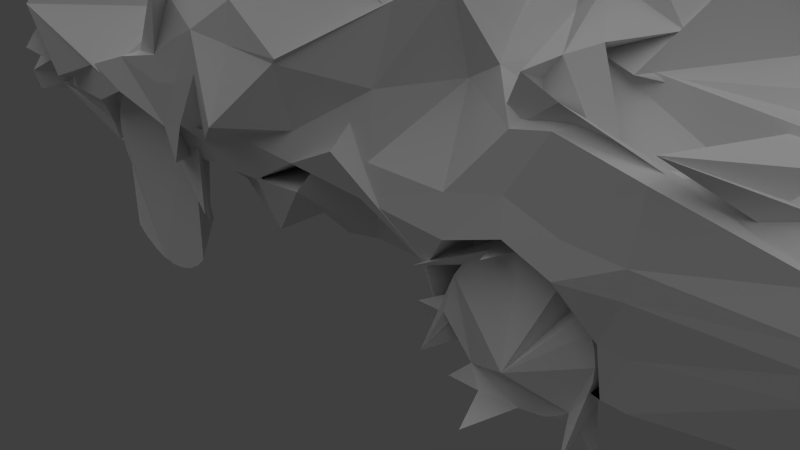 # Source: compactcarafterstare.blend  (saved by Blender 2.69.0; exported with 4.5.12 LTS)
import bpy
from mathutils import Matrix  # noqa: F401  (used for matrix-valued properties, if any)

bpy.ops.wm.read_factory_settings(use_empty=True)
scene = bpy.context.scene
scene.name = 'Scene'

# ---- collections
col_collection_1 = bpy.data.collections.new('Collection 1'); scene.collection.children.link(col_collection_1)

# ---- materials (node trees are filled in below, after node groups)
mat_material = bpy.data.materials.new('Material')
mat_material.alpha_threshold = 0.0
mat_material.roughness = 0.5
mat_material.line_color = (0.0, 0.0, 0.0, 1.0)

# ---- material node trees

# ---- world
world_world = bpy.data.worlds.new('World'); scene.world = world_world
world_world.color = (0.05088, 0.05088, 0.05088)
world_world.use_sun_shadow = False
world_world.sun_shadow_jitter_overblur = 0.0
world_world.cycles.sampling_method = 'MANUAL'
world_world.cycles.sample_map_resolution = 256

# ---- cameras
cam_camera = bpy.data.cameras.new('Camera')
cam_camera.clip_end = 100.0
cam_camera.lens = 35.0
cam_camera.sensor_width = 32.0
cam_camera.sensor_height = 18.0
cam_camera.ortho_scale = 7.314
cam_camera.dof.focus_distance = 0.0

# ---- lights
light_sun = bpy.data.lights.new('Sun', 'SUN')
light_sun.color = (0.8, 0.8, 0.8)
light_sun.transmission_factor = 0.0
light_sun.angle = 1.809
light_sun.energy = 1.0
light_sun.shadow_buffer_clip_start = 0.5
light_sun.shadow_soft_size = 1.272
light_sun.shadow_cascade_max_distance = 1000.0
light_sun.cycles.use_multiple_importance_sampling = False

# ---- meshes
me_cube = bpy.data.meshes.new('Cube')
me_cube.from_pydata([(2.008, 0.7365, -2.684), (-8.473, 2.111, -2.49), (1.35, 1.973, -0.1994), (-8.883, 0.974, -1.375), (1.829, 2.208, -2.691), (1.557, 2.208, -2.691), (-0.4026, 2.208, -2.691), (-3.083, 2.208, -2.691), (-4.602, 2.297, -2.731), (-6.149, 2.007, -2.691), (0.9684, 1.901, 0.4353), (0.4507, 1.808, 0.6875), (-0.2828, 0.6991, 1.035), (-3.546, 1.898, 0.7324), (-4.902, 2.881, 0.3104), (-6.149, 2.179, -0.4578), (2.18, 1.177, -1.774), (2.063, 1.798, -0.5173), (2.619, 2.885, -0.3351), (-8.669, 2.235, -2.031), (-8.568, 2.225, -1.522), (-9.255, 2.184, -1.014), (1.829, 1.675, -1.481), (1.895, 2.45, -0.475), (1.22, 2.225, -0.2146), (1.187, 2.542, -1.528), (1.024, 2.45, -0.2886), (0.642, 2.034, 0.4093), (-0.04411, 2.542, -1.597), (-0.3317, 1.917, -0.2669), (-0.4124, 2.074, 0.5953), (-3.426, 2.532, -1.47), (-3.454, 2.478, -0.4388), (-3.909, 2.704, 0.3507), (-4.767, 2.532, -1.702), (-4.919, 2.45, -0.7249), (-4.919, 2.15, 0.2049), (-6.149, 2.435, -1.168), (-6.177, 2.239, -0.5639), (2.828, 0.5595, -2.281), (2.62, 0.4971, -2.624), (-8.909, 0.8489, -2.49), (-8.79, 1.524, -2.49), (1.521, 1.743, -0.1823), (1.818, 0.913, -0.1536), (-8.909, 0.8099, -0.5588), (-8.79, 1.591, -0.4979), (1.829, 0.8489, -2.691), (1.829, 1.524, -2.691), (0.7206, 0.8489, -2.691), (1.108, 1.524, -2.691), (-0.3877, 0.8489, -2.691), (-0.0003871, 1.524, -2.691), (-2.271, 0.1595, -3.371), (-3.083, 1.524, -2.691), (-4.623, 0.7986, -3.018), (-4.919, 1.524, -2.677), (-6.256, 0.8489, -2.691), (-6.256, 1.524, -2.691), (1.061, 1.568, 0.5004), (1.05, 0.6742, 0.1808), (0.4413, 1.438, 1.011), (0.4413, 0.6766, 0.4252), (-0.454, 1.176, 1.178), (-0.2267, 0.1117, 1.211), (-3.427, 1.314, 1.151), (-3.539, 0.2828, 1.182), (-4.988, 1.858, -0.07267), (-4.779, 0.8556, 0.8822), (-6.313, 2.448, -0.1111), (-6.349, 0.9146, -0.09112), (3.38, 1.814, -1.546), (2.706, -0.3731, -1.642), (2.569, 0.6601, -0.5173), (2.765, 0.2094, -0.1501), (1.937, 0.6367, -0.3351), (2.156, 0.237, -0.3351), (-9.106, 0.8895, -2.031), (-8.986, 1.779, -2.011), (-9.18, 0.9209, -1.578), (-8.822, 2.634, -1.452), (-9.11, 1.2, -0.958), (-8.697, 1.416, -1.037), (2.202, 1.095, -2.328), (-8.775, 2.173, -2.108), (1.829, 1.54, -2.086), (1.553, 1.564, -2.055), (-0.3995, 1.614, -2.055), (-3.356, 2.317, -2.08), (-4.824, 2.317, -2.189), (3.174, 0.6533, -2.039), (3.906, 0.6919, -1.967), (-9.212, 0.8692, -2.108), (-9.092, 1.683, -2.108), (2.508, 1.106, -2.624), (-8.849, 1.186, -2.49), (1.876, 2.298, -1.272), (-8.849, 1.326, -0.4835), (1.829, 1.186, -2.691), (0.7206, 1.186, -2.691), (-0.3877, 1.186, -2.691), (-2.891, 0.5492, -2.322), (-4.919, 1.186, -2.677), (-6.256, 1.186, -2.691), (1.104, 1.14, 0.5148), (0.4413, 1.015, 1.025), (-0.2407, 0.2828, 1.205), (-3.932, 0.7067, 1.089), (-4.457, 0.9907, 1.214), (-6.241, 1.436, -0.1205), (2.792, -0.06753, -0.5173), (3.278, 1.187, -1.432), (-9.046, 1.247, -2.031), (-9.037, 1.459, -1.482), (-8.939, 1.475, -0.8476), (2.707, 1.013, -2.227), (-8.504, 3.157, -2.389), (-8.751, 1.943, -1.483), (-8.681, 1.879, -0.9906), (-8.834, 1.438, -1.513), (-8.736, 1.454, -0.8779), (-9.108, 0.9136, -1.589), (-9.038, 0.9212, -1.136), (2.815, 0.06097, -0.9028), (2.655, -0.02513, -1.642), (0.5538, 2.023, -2.691), (3.498, 1.226, -1.169), (0.06064, 1.834, 0.7928), (0.1418, 2.052, 0.5953), (0.5732, 2.42, -0.3929), (0.6434, 2.542, -1.336), (0.5538, 1.524, -2.691), (0.1665, 0.8489, -2.691), (-0.03481, 1.303, 1.178), (-0.07882, 0.154, 1.187), (0.1665, 1.186, -2.691), (-0.07882, 0.3012, 1.181), (2.162, 1.189, -1.3), (-8.605, 2.219, -1.877), (1.829, 2.477, -1.173), (1.205, 2.477, -1.158), (-0.107, 2.477, -1.158), (-3.292, 2.922, -1.256), (-4.877, 2.477, -1.439), (-6.149, 2.5, -1.462), (2.953, 0.3754, -1.464), (-9.125, 0.8976, -1.915), (-9.025, 1.803, -1.8), (-9.084, 1.283, -1.881), (0.5923, 2.477, -0.9649), (-5.21, 2.208, -2.677), (-5.534, 2.052, -0.006736), (-5.562, 2.42, -0.1441), (-5.534, 2.447, -1.035), (-5.341, 2.485, -1.894), (-5.432, 1.235, -2.882), (-5.592, 0.9425, -2.672), (-5.526, 1.611, 0.309), (-5.586, 0.7612, 0.3313), (-5.202, 2.293, -2.269), (-5.588, 1.186, -2.684), (-5.58, 1.169, 0.3053), (-5.481, 2.467, -1.619), (-7.196, 2.185, -2.643), (-6.384, 2.623, -0.3437), (-6.178, 2.543, -0.643), (-6.457, 2.506, -1.487), (-7.309, 2.676, -2.187), (-6.73, 1.524, -2.643), (-6.361, 1.012, -3.086), (-6.591, 1.065, -0.2417), (-6.829, 0.8693, -0.1199), (-7.196, 2.247, -2.34), (-6.677, 1.197, -3.426), (-6.808, 1.411, -0.1844), (-6.518, 2.464, -2.048), (-7.017, 2.236, -2.455), (-7.019, 1.786, -2.454), (-7.008, 2.236, -2.29), (-7.011, 1.786, -2.289), (-6.968, 2.236, -2.129), (-6.97, 1.786, -2.129), (-6.897, 2.236, -1.98), (-6.899, 1.786, -1.98), (-6.798, 2.236, -1.848), (-6.8, 1.785, -1.847), (-6.675, 2.235, -1.737), (-6.677, 1.785, -1.736), (-6.533, 2.235, -1.652), (-6.535, 1.785, -1.652), (-6.377, 2.235, -1.597), (-6.38, 1.784, -1.597), (-6.214, 2.234, -1.573), (-6.216, 1.784, -1.573), (-6.049, 2.233, -1.582), (-6.051, 1.783, -1.581), (-5.888, 2.233, -1.623), (-5.891, 1.782, -1.622), (-5.739, 2.232, -1.694), (-5.741, 1.782, -1.693), (-5.651, 2.068, -1.692), (-5.609, 1.781, -1.792), (-5.496, 2.231, -1.915), (-5.498, 1.781, -1.915), (-5.269, 2.765, -2.399), (-5.414, 1.781, -2.057), (-5.356, 2.231, -2.213), (-5.358, 1.78, -2.213), (-5.299, 2.311, -2.342), (-5.335, 1.78, -2.376), (-5.341, 2.23, -2.542), (-5.343, 1.78, -2.541), (-5.381, 2.23, -2.702), (-5.384, 1.78, -2.702), (-4.806, 2.238, -2.731), (-5.455, 1.78, -2.851), (-4.977, 2.239, -2.961), (-5.554, 1.78, -2.983), (-5.19, 2.239, -3.153), (-5.464, 1.751, -3.523), (-5.436, 2.24, -3.3), (-5.521, 1.393, -3.545), (-5.706, 2.241, -3.396), (-5.974, 1.782, -3.234), (-5.99, 2.242, -3.437), (-6.138, 1.782, -3.258), (-6.276, 2.243, -3.422), (-6.303, 1.783, -3.249), (-6.554, 2.244, -3.351), (-6.463, 1.783, -3.208), (-6.813, 2.245, -3.228), (-6.817, 1.464, -3.227), (-7.043, 2.246, -3.057), (-6.745, 1.784, -3.038), (-7.235, 2.247, -2.844), (-6.856, 1.785, -2.916), (-7.381, 2.247, -2.598), (-6.871, 1.711, -2.858), (-7.477, 2.248, -2.327), (-6.996, 1.785, -2.618), (-6.142, 1.827, -2.599), (-6.142, 1.819, -1.635), (-6.142, 1.799, -2.272), (-6.142, 2.22, -1.37), (-5.203, 2.028, -2.585), (-5.334, 2.305, -1.802), (-5.195, 2.113, -2.177), (-5.474, 2.259, -1.527), (-7.189, 2.005, -2.551), (-7.058, 2.209, -1.943), (-7.189, 2.067, -2.248), (-6.818, 2.187, -1.632), (-0.3694, 1.749, -2.384), (-0.1965, 1.786, -2.454), (-0.4333, 2.211, -2.892), (-0.188, 1.786, -2.289), (-0.1708, 2.242, -2.129), (-0.1473, 1.786, -2.129), (-0.07383, 2.236, -1.98), (-0.07623, 1.786, -1.98), (-0.4407, 2.53, -2.019), (0.02261, 1.785, -1.847), (0.3175, 2.209, -1.671), (0.1454, 1.785, -1.736), (0.2898, 2.235, -1.652), (0.2874, 1.785, -1.652), (0.4456, 2.58, -1.597), (0.4432, 1.26, -1.597), (0.6092, 2.234, -1.573), (0.6068, 1.784, -1.573), (0.7743, 2.233, -1.582), (0.7719, 1.783, -1.581), (0.9346, 2.233, -1.623), (0.9322, 1.782, -1.622), (1.084, 2.232, -1.694), (1.081, 1.782, -1.693), (0.8084, 1.646, -3.317), (1.214, 1.781, -1.792), (1.327, 2.231, -1.915), (1.325, 1.781, -1.915), (1.412, 2.231, -2.057), (1.409, 1.781, -2.057), (1.467, 2.231, -2.213), (1.464, 1.78, -2.213), (1.491, 2.23, -2.377), (1.488, 1.78, -2.376), (1.482, 2.23, -2.542), (1.48, 1.78, -2.541), (1.441, 2.23, -2.702), (1.439, 1.78, -2.702), (1.422, 1.781, -3.33), (1.368, 1.78, -2.851), (1.271, 2.231, -2.984), (1.269, 1.78, -2.983), (1.136, 2.229, -3.11), (1.146, 1.781, -3.094), (1.007, 2.231, -3.554), (1.004, 1.781, -3.179), (0.8508, 1.052, -3.234), (0.8484, 0.03407, -3.234), (0.7025, 1.77, -3.258), (0.6848, 1.782, -3.258), (0.445, 1.875, -3.837), (0.5197, 1.783, -3.249), (0.2834, 1.57, -3.209), (0.3595, 1.783, -3.208), (-0.1715, 1.517, -3.292), (0.2103, 1.784, -3.137), (0.08015, 2.235, -3.039), (0.07775, 1.784, -3.038), (-0.2255, 1.546, -2.541), (-0.03291, 1.785, -2.916), (-0.3714, 1.722, -2.983), (-0.1175, 1.785, -2.774), (-0.1703, 2.236, -2.618), (-0.1727, 1.785, -2.618), (1.557, 1.672, -2.691), (-0.4026, 1.672, -2.691), (1.187, 1.997, -1.528), (-0.04411, 1.997, -1.597), (1.553, 1.805, -2.055), (-0.3484, 1.782, -2.055), (0.7141, 1.488, -2.691), (0.6434, 1.997, -1.336), (0.7141, 1.59, -1.423), (-8.273, 2.131, -2.531), (-8.254, 2.103, -0.3513), (-8.727, 2.458, -0.9787), (-8.283, 2.35, -1.539), (-8.381, 2.276, -2.032), (-8.378, 1.524, -2.531), (-8.473, 0.8489, -2.531), (-8.494, 2.193, -2.171), (-8.426, 1.186, -2.531), (-8.321, 2.288, -1.863), (-8.353, 1.725, -0.4247), (-6.761, 0.7837, -0.3412), (-8.423, 1.738, -0.02721), (-4.957, 2.049, -1.431), (-5.227, 2.444, -0.8585), (-5.2, 2.478, -1.529), (-5.508, 2.467, -1.26), (-5.213, 2.471, -1.194), (-2.224, 1.781, -1.811), (-1.424, 2.208, -2.691), (-2.661, 1.784, 0.8074), (-1.596, 2.012, 0.4823), (-1.327, 2.166, 0.5754), (-2.185, 2.415, 0.1136), (-1.134, 2.385, -0.4501), (-2.328, 2.45, -0.3842), (-1.186, 2.539, -1.554), (-2.328, 2.536, -1.512), (-1.028, 1.524, -2.691), (-2.056, 1.524, -2.691), (-1.415, 0.8489, -2.691), (-2.443, 0.8489, -2.691), (-2.672, 1.802, 1.41), (-1.369, 1.313, 1.352), (-2.687, 0.2919, 1.338), (-1.262, 0.2762, 1.34), (-1.421, 1.926, -3.134), (-2.763, -0.1593, -2.314), (-1.415, 1.186, -2.691), (-2.443, 1.186, -2.691), (-2.841, 0.4494, 1.165), (-1.341, 0.6426, 1.331), (-1.114, 2.494, -1.159), (-2.334, 2.477, -1.159), (1.889, 2.206, -0.4603), (3.175, -1.998, -2.548), (3.885, 0.0, -2.644), (-8.784, 0.0, -2.328), (-8.473, -2.111, -1.557), (1.06, -2.44, -0.04981), (0.9767, -1.294, -0.09918), (-8.605, 1.075, -1.175), (-8.883, -0.974, -1.375), (1.829, -2.208, -2.691), (1.557, -2.208, -2.691), (-0.4026, -2.208, -2.691), (-3.083, -2.208, -2.691), (-3.404, -2.438, -1.312), (-6.149, -2.007, -2.691), (1.829, 0.0, -2.691), (0.7206, 0.0, -2.691), (-0.3877, 0.0, -2.691), (-3.471, 0.0, -2.691), (-4.919, 0.0, -2.677), (-6.256, 0.0, -2.691), (0.6109, -2.356, 0.08148), (0.4507, -1.808, 0.073), (-0.5066, -1.8, 0.855), (-3.546, -1.898, 0.7324), (-4.633, -2.622, -0.7989), (-5.77, -2.258, -0.809), (1.155, 0.0, 0.6141), (0.1271, -0.07915, 1.113), (-0.2311, -0.07915, 1.209), (-3.849, 0.0, 1.31), (-4.569, 0.0, 0.8838), (-6.132, 0.0, 0.2887), (3.261, -2.217, -1.549), (3.203, -2.14, -0.9235), (1.932, -2.037, -0.5273), (4.037, -1.21, -1.962), (2.154, -1.21, -0.5173), (2.312, 0.0, -0.5273), (-9.223, 0.0, -2.031), (-9.298, 0.0, -1.542), (-9.227, 0.0, -1.635), (-8.866, -1.631, -2.303), (-8.568, -2.225, -1.522), (-9.461, -2.289, -0.8306), (1.829, 0.0, -0.475), (1.829, 0.0, -1.481), (0.7206, 0.0, 0.4172), (0.7206, 0.0, -0.3762), (0.7206, 0.0, -1.419), (-0.3877, 0.0, 0.4172), (-0.3877, 0.0, -0.3762), (-0.3877, 0.0, -1.419), (-3.471, 0.0, 0.3575), (-3.471, 0.0, -0.3882), (-3.471, 0.0, -1.47), (-4.919, 0.0, -1.702), (-6.256, 0.0, -2.036), (1.829, -2.453, -1.481), (1.895, -2.45, -0.475), (1.22, -2.225, -0.2146), (1.187, -2.542, -1.528), (1.024, -2.45, -0.2886), (0.642, -2.034, -0.2052), (-0.04411, -2.542, -1.597), (-0.3317, -1.917, -0.2669), (-0.4124, -2.074, 0.5953), (-3.426, -2.532, -1.47), (-3.454, -2.478, -0.4388), (-3.481, -2.386, 0.04793), (-4.767, -2.532, -1.702), (-3.889, -2.672, -0.3049), (-4.54, -2.537, -0.02792), (-5.77, -2.65, -0.9835), (-5.813, -2.35, -0.9713), (3.583, -1.524, -2.347), (2.261, -0.8489, -2.518), (-8.909, -0.8489, -2.49), (-8.79, -1.524, -1.557), (0.1827, -2.169, -0.6443), (0.532, -1.194, 0.004009), (-8.909, -0.8099, -0.5588), (-8.826, -1.359, 0.04228), (1.829, -0.8489, -2.691), (1.829, -1.524, -2.691), (0.7206, -0.8489, -2.691), (1.108, -1.524, -2.691), (-0.3877, -0.8489, -2.691), (-0.0003871, -1.524, -2.691), (-3.634, -0.4724, -2.49), (-3.083, -1.524, -2.691), (-4.919, -0.8489, -2.677), (-4.919, -1.524, -2.677), (-5.983, -0.8514, -2.81), (-6.256, -1.524, -2.691), (0.7198, -1.963, 0.1579), (1.05, -0.6742, 0.1808), (0.4413, -1.438, 0.3964), (0.1271, -0.3717, 1.115), (-0.2601, -0.5878, 1.175), (-0.2267, -0.27, 1.211), (-2.899, -2.067, 1.554), (-3.916, -0.4288, 1.2), (-4.773, -1.461, 0.4745), (-4.659, -0.679, 0.6451), (-5.744, -1.783, -0.3267), (-6.076, -0.3239, -0.2481), (3.388, -1.504, -1.435), (3.652, -0.9209, -1.642), (3.454, -1.574, -0.9235), (2.03, -2.629, -0.1501), (3.14, -1.562, -0.5273), (3.314, -0.7196, -0.5273), (-9.106, -0.8895, -2.031), (-9.351, -2.423, -2.272), (-9.012, -1.167, -2.359), (-9.1, -2.242, -1.418), (-9.317, -0.7598, -0.6615), (-8.697, -1.416, -1.037), (1.829, 0.0, -2.086), (0.7206, 0.0, -2.055), (-0.3877, 0.0, -2.055), (-3.471, 0.0, -2.08), (-4.919, 0.0, -2.189), (-6.256, 0.0, -2.364), (3.272, -2.177, -1.824), (3.915, 0.0, -1.68), (-9.329, 0.0, -2.108), (-9.029, -1.536, -2.421), (1.829, -2.317, -2.086), (1.553, -2.341, -2.055), (-0.3995, -2.391, -2.055), (-3.356, -2.317, -2.08), (-4.824, -2.317, -2.189), (3.755, -1.57, -1.68), (3.906, -0.6919, -1.967), (-9.212, -0.8692, -2.108), (-9.092, -1.683, -2.108), (2.206, -1.152, -2.518), (-8.849, -1.186, -2.49), (1.876, -2.298, -1.272), (-8.918, -0.9527, -0.8484), (1.829, -1.186, -2.691), (0.7206, -1.186, -2.691), (-0.3877, -1.186, -2.691), (-3.092, -1.138, -3.121), (-4.919, -1.186, -2.677), (-6.256, -1.186, -2.691), (0.7701, -1.461, 0.1748), (0.1271, -0.5179, 0.4941), (-0.2407, -0.4411, 1.205), (-3.932, -0.7067, 1.089), (-5.419, -1.476, 0.2167), (-5.91, -1.122, 0.0252), (3.565, -1.212, -0.9235), (3.278, -1.187, -1.432), (-9.218, -0.833, -2.303), (-9.204, -1.156, -1.464), (-9.279, -1.958, -0.4926), (3.793, -1.105, -1.774), (-8.504, -1.666, -2.389), (-8.991, -2.675, -1.464), (-8.504, -2.145, -1.907), (-8.903, -1.382, -1.761), (-8.969, -1.926, -0.539), (-9.225, 0.0, -1.442), (-9.245, 0.0, -1.215), (-9.215, -0.81, -1.767), (-9.038, -0.9212, -1.136), (3.577, -1.276, -1.115), (0.1665, 0.0, -2.691), (3.6, -1.269, -1.642), (0.5538, -2.023, -2.691), (3.835, 0.0, -1.419), (3.498, -1.226, -1.169), (3.606, 0.0, -1.169), (0.06064, -1.834, 0.1783), (-0.07882, -0.07915, 1.185), (0.1665, 0.0, -1.419), (0.1665, 0.0, -0.3762), (0.1665, 0.0, 0.4172), (0.1418, -2.052, -0.01922), (0.5732, -2.42, -0.3929), (0.6434, -2.542, -1.336), (0.5538, -1.524, -2.691), (0.1665, -0.8489, -2.691), (-0.07882, -0.6425, 1.175), (-0.07882, -0.3123, 1.187), (0.1665, 0.0, -2.055), (0.1665, -1.186, -2.691), (-0.07882, -0.4595, 1.181), (3.252, -2.223, -1.313), (-9.338, 0.06006, -2.506), (-8.768, -1.606, -2.046), (1.829, -2.477, -1.173), (1.205, -2.477, -1.158), (-0.107, -2.477, -1.158), (-3.292, -2.922, -1.256), (-4.337, -2.408, -1.843), (-5.77, -2.749, -1.432), (3.646, -1.819, -1.394), (-9.125, -0.8976, -1.915), (-9.381, -2.492, -1.95), (-9.277, -0.8879, -2.073), (0.5923, -2.477, -0.9649), (-4.334, -2.302, -1.229), (-5.588, 0.0, -2.955), (-4.829, -2.064, 0.3093), (-5.664, 0.0, -0.1569), (-5.588, 0.0, -1.869), (-4.324, -2.838, 0.2134), (-4.829, -2.667, -0.7798), (-4.533, -2.726, -2.094), (-5.135, -1.033, -3.167), (-5.588, -0.8489, -2.684), (-5.246, -1.777, 0.1735), (-5.586, -0.7612, 0.3313), (-5.202, -2.293, -2.269), (-5.588, 0.0, -2.276), (-5.588, -1.186, -2.684), (-5.58, -1.169, 0.3053), (-4.748, -2.699, -1.672), (-7.196, -2.185, -2.643), (-6.786, 0.0, -2.643), (-6.119, -1.719, -0.5392), (-6.857, 0.0, -0.1057), (-6.833, 0.0, -2.035), (-6.474, -2.637, -1.383), (-6.745, -2.602, -1.289), (-7.065, -2.389, -2.035), (-6.189, -1.524, -2.643), (-6.758, -0.8489, -2.643), (-6.875, -1.203, -0.08055), (-6.81, -0.2546, -0.2921), (-7.196, -2.247, -2.34), (-6.858, 0.0, -2.303), (-6.744, -1.186, -2.643), (-6.777, -1.084, -0.3909), (-6.805, -2.561, -1.834), (-7.017, -2.236, -2.455), (-7.019, -1.786, -2.454), (-7.008, -2.236, -2.29), (-7.011, -1.786, -2.289), (-6.968, -2.236, -2.129), (-6.97, -1.786, -2.129), (-6.897, -2.236, -1.98), (-6.899, -1.786, -1.98), (-6.798, -2.236, -1.848), (-6.8, -1.785, -1.847), (-6.675, -2.235, -1.737), (-6.677, -1.785, -1.736), (-6.533, -2.235, -1.652), (-6.535, -1.785, -1.652), (-6.377, -2.235, -1.597), (-6.38, -1.784, -1.597), (-6.214, -2.234, -1.573), (-6.216, -1.784, -1.573), (-6.049, -2.233, -1.582), (-6.051, -1.783, -1.581), (-5.888, -2.233, -1.623), (-5.891, -1.782, -1.622), (-5.739, -2.232, -1.694), (-5.741, -1.782, -1.693), (-5.651, -2.068, -1.692), (-5.609, -1.781, -1.792), (-5.496, -2.231, -1.915), (-5.498, -1.781, -1.915), (-4.424, -2.47, -2.865), (-5.414, -1.781, -2.057), (-4.557, -2.337, -2.581), (-5.358, -1.78, -2.213), (-4.47, -2.46, -2.779), (-5.335, -1.78, -2.376), (-4.533, -2.337, -3.084), (-5.343, -1.78, -2.541), (-4.596, -2.337, -1.268), (-5.384, -1.78, -2.702), (-4.704, -2.337, -1.496), (-5.455, -1.78, -2.851), (-4.856, -2.337, -3.76), (-5.554, -1.78, -2.983), (-5.043, -2.338, -3.93), (-5.464, -1.751, -3.523), (-5.261, -2.338, -4.059), (-5.819, -1.781, -3.179), (-5.499, -2.339, -4.143), (-5.974, -1.782, -3.234), (-5.749, -2.34, -4.18), (-6.138, -1.782, -3.258), (-6.002, -2.341, -4.167), (-6.303, -1.783, -3.249), (-6.247, -2.342, -4.105), (-6.463, -1.783, -3.208), (-6.475, -2.342, -3.996), (-6.613, -1.784, -3.137), (-6.678, -2.343, -3.845), (-6.745, -1.784, -3.038), (-6.853, -2.235, -2.916), (-6.856, -1.785, -2.916), (-6.938, -2.236, -2.774), (-6.94, -1.785, -2.774), (-6.993, -2.236, -2.618), (-6.996, -1.785, -2.618), (-6.142, -1.827, -2.599), (-6.142, -1.819, -1.635), (-6.142, -1.799, -2.272), (-6.142, -2.22, -1.37), (-5.203, -2.028, -2.585), (-5.334, -2.305, -1.802), (-5.195, -2.113, -2.177), (-5.474, -2.259, -1.527), (-7.189, -2.005, -2.551), (-7.058, -2.209, -1.943), (-7.189, -2.067, -2.248), (-6.818, -2.187, -1.632), (-0.3694, -2.527, -2.384), (-0.1965, -1.786, -2.454), (-0.4333, -2.211, -2.892), (-0.188, -1.786, -2.289), (-0.1708, -2.242, -2.129), (-0.1473, -1.786, -2.129), (-0.07383, -2.236, -1.98), (-0.07623, -1.786, -1.98), (-0.4407, -2.53, -2.019), (0.02261, -1.785, -1.847), (0.3175, -2.209, -1.671), (0.1454, -1.785, -1.736), (0.2898, -2.235, -1.652), (0.2874, -1.785, -1.652), (0.4456, -2.58, -1.597), (0.4432, -1.26, -1.597), (0.6092, -2.234, -1.573), (0.6068, -1.784, -1.573), (0.7743, -2.233, -1.582), (0.7719, -1.783, -1.581), (0.9346, -2.233, -1.623), (0.9322, -1.782, -1.622), (1.084, -2.232, -1.694), (1.081, -1.782, -1.693), (0.768, -2.608, -2.615), (1.214, -1.781, -1.792), (1.327, -2.231, -1.915), (1.325, -1.781, -1.915), (1.412, -2.231, -2.057), (1.409, -1.781, -2.057), (1.467, -2.231, -2.213), (1.464, -1.78, -2.213), (1.491, -2.23, -2.377), (1.488, -1.78, -2.376), (1.482, -2.23, -2.542), (1.48, -1.78, -2.541), (1.441, -2.23, -2.702), (1.439, -1.78, -2.702), (1.422, -2.559, -3.33), (1.368, -1.78, -2.851), (1.271, -2.231, -2.984), (1.269, -1.78, -2.983), (1.136, -2.234, -3.094), (1.431, -1.918, -3.659), (1.007, -2.231, -3.179), (1.004, -1.781, -3.179), (0.8508, -1.348, -3.234), (0.8484, -1.782, -3.234), (0.6872, -2.232, -3.258), (0.6848, -1.782, -3.258), (0.5221, -2.877, -3.25), (0.5197, -1.783, -3.249), (0.2834, -2.348, -3.209), (0.3595, -1.783, -3.208), (-0.1715, -2.294, -3.292), (0.2103, -1.784, -3.137), (0.08015, -2.235, -3.039), (0.07775, -1.784, -3.038), (-0.2255, -2.323, -2.541), (-0.03291, -1.785, -2.916), (-0.3714, -2.5, -2.983), (-0.1175, -1.785, -2.774), (-0.1703, -2.236, -2.618), (-0.1727, -1.785, -2.618), (1.557, -1.672, -2.691), (-0.4026, -1.672, -2.691), (1.187, -1.997, -1.528), (-0.04411, -1.997, -1.597), (1.553, -1.805, -2.055), (-0.3484, -1.782, -2.055), (0.7141, -1.488, -2.691), (0.6434, -1.997, -1.336), (0.7141, -1.59, -1.423), (-9.018, -2.185, -2.135), (-8.566, 0.0, -2.531), (-8.489, -2.21, -0.1869), (-8.319, 0.0, -0.05472), (-8.722, 0.0, -2.032), (-8.948, -2.555, -0.7959), (-8.154, -2.582, -1.766), (-8.381, -2.276, -2.032), (-8.378, -1.524, -2.531), (-8.473, -0.8489, -2.531), (-8.494, -2.193, -2.171), (-8.807, 0.0, -2.161), (-8.426, -1.186, -2.531), (-8.321, -2.288, -1.863), (-9.141, -1.564, -0.7584), (-6.761, -0.7837, -1.254), (-9.248, -1.583, -0.1504), (-3.889, -2.693, -0.818), (-4.359, -2.663, -0.5092), (-4.318, -2.715, -1.535), (-4.789, -2.698, -1.124), (-4.339, -2.705, -1.022), (-2.224, -2.558, -1.811), (-1.424, -2.208, -0.6293), (-2.443, 0.0, -2.691), (-1.415, 0.0, -2.691), (-3.013, -1.699, 0.7751), (-1.327, -2.06, 0.2612), (-0.1092, -0.07915, 1.242), (-1.284, 0.0, 1.335), (-1.415, 0.0, -1.436), (-2.443, 0.0, -1.453), (-1.415, 0.0, -0.3802), (-2.443, 0.0, -0.3842), (-1.415, 0.0, 0.3973), (-2.443, 0.0, 0.3774), (-0.9026, -2.304, 0.4083), (-2.259, -2.697, -0.3218), (-1.134, -2.385, -0.4501), (-2.328, -2.675, -0.3842), (-1.186, -2.539, -1.554), (-2.328, -2.536, -1.512), (-1.028, -1.524, -2.691), (-2.056, -1.524, -2.691), (-1.415, -0.8489, -2.691), (-2.443, -0.8489, -2.691), (-3.029, -1.727, 1.728), (-0.9689, -0.9547, 1.636), (-2.687, -0.2919, 1.338), (-1.262, -0.2762, 1.34), (-1.421, -2.704, -1.073), (-3.008, -0.6034, -1.982), (-1.415, 0.0, -2.064), (-2.443, 0.0, -2.072), (-1.415, -1.186, -2.691), (-2.443, -1.186, -2.691), (-2.82, -0.3524, 1.184), (-2.055, -0.6426, 1.331), (-1.114, -2.494, -1.159), (-2.334, -2.477, -1.159), (1.889, -2.206, -0.4603)], [], [(331, 758, 372, 41), (336, 45, 376, 760), (396, 375, 44, 60), (121, 534, 535, 122), (82, 46, 3, 21), (332, 325, 1, 84), (40, 371, 384, 47), (47, 384, 385, 49), (132, 539, 386, 51), (356, 781, 387, 53), (53, 387, 388, 55), (156, 575, 389, 57), (60, 62, 397, 396), (134, 64, 398, 546), (359, 66, 399, 785), (66, 68, 400, 399), (158, 70, 401, 577), (375, 407, 76, 44), (83, 0, 4, 85), (85, 4, 5, 86), (5, 125, 322, 316), (362, 343, 7, 88), (88, 7, 8, 89), (154, 159, 246, 245), (91, 72, 405, 495), (74, 76, 407, 406), (93, 78, 19, 84), (147, 80, 20, 138), (80, 82, 21, 20), (326, 327, 21, 3), (327, 328, 20, 21), (334, 329, 19, 138), (27, 10, 2, 24), (369, 23, 26, 24), (137, 16, 22, 139), (18, 369, 24, 2), (369, 18, 17, 23), (139, 22, 25, 140), (127, 128, 30, 12), (128, 129, 29, 30), (149, 130, 28, 141), (345, 348, 33, 13), (348, 350, 32, 33), (368, 352, 31, 142), (13, 33, 36, 14), (33, 32, 35, 36), (142, 31, 34, 143), (151, 152, 38, 15), (152, 153, 37, 38), (163, 172, 250, 248), (325, 330, 42, 1), (333, 331, 41, 95), (326, 3, 46, 335), (337, 97, 45, 336), (18, 2, 43, 75), (111, 96, 44, 76), (410, 376, 45, 81), (114, 97, 46, 82), (0, 39, 48, 4), (94, 40, 47, 98), (4, 48, 50, 5), (98, 47, 49, 99), (125, 131, 52, 6), (135, 132, 51, 100), (343, 354, 54, 7), (364, 356, 53, 101), (7, 54, 56, 8), (101, 53, 55, 102), (150, 155, 58, 9), (160, 156, 57, 103), (2, 10, 59, 43), (96, 104, 60, 44), (10, 11, 61, 59), (104, 105, 62, 60), (127, 12, 63, 133), (136, 106, 64, 134), (345, 13, 65, 357), (365, 107, 66, 359), (13, 14, 67, 65), (107, 108, 68, 66), (151, 15, 69, 157), (161, 109, 70, 158), (83, 16, 71, 90), (137, 17, 73, 145), (17, 18, 75, 73), (110, 111, 76, 74), (496, 408, 77, 92), (116, 112, 78, 93), (561, 409, 79, 146), (148, 113, 80, 147), (81, 79, 121, 122), (113, 114, 120, 119), (329, 332, 84, 19), (16, 83, 85, 22), (22, 85, 86, 25), (130, 25, 318, 323), (352, 362, 88, 31), (31, 88, 89, 34), (9, 163, 248, 240), (40, 91, 495, 371), (42, 93, 84, 1), (0, 83, 90, 39), (94, 115, 91, 40), (372, 496, 92, 41), (95, 116, 93, 42), (330, 333, 95, 42), (335, 46, 97, 337), (75, 43, 96, 111), (81, 45, 97, 114), (39, 94, 98, 48), (48, 98, 99, 50), (131, 135, 100, 52), (354, 364, 101, 54), (54, 101, 102, 56), (155, 160, 103, 58), (43, 59, 104, 96), (59, 61, 105, 104), (133, 63, 106, 136), (357, 65, 107, 365), (65, 67, 108, 107), (157, 69, 109, 161), (73, 75, 111, 110), (92, 77, 112, 116), (146, 79, 113, 148), (79, 81, 114, 113), (39, 90, 115, 94), (41, 92, 116, 95), (119, 120, 118, 117), (80, 113, 119, 117), (82, 80, 117, 118), (114, 82, 118, 120), (410, 81, 122, 535), (79, 409, 534, 121), (115, 124, 72, 91), (90, 71, 124, 115), (71, 145, 73, 110, 123, 124), (49, 385, 539, 132), (72, 124, 126, 544, 405), (110, 74, 406, 542, 123), (542, 544, 126, 123), (124, 123, 126), (62, 134, 546, 397), (125, 6, 317, 322), (11, 27, 128, 127), (27, 26, 129, 128), (140, 25, 130, 149), (5, 50, 131, 125), (99, 49, 132, 135), (11, 127, 133, 61), (105, 136, 134, 62), (25, 86, 320, 318), (50, 99, 135, 131), (61, 133, 136, 105), (78, 147, 138, 19), (328, 334, 138, 20), (17, 137, 139, 23), (23, 139, 140, 26), (129, 149, 141, 29), (350, 368, 142, 32), (32, 142, 143, 338, 35), (153, 341, 37), (16, 137, 145, 71), (408, 561, 146, 77), (112, 148, 147, 78), (77, 146, 148, 112), (26, 140, 149, 129), (55, 388, 575, 156), (68, 158, 577, 400), (89, 8, 150, 159), (14, 36, 152, 151), (36, 35, 339, 153, 152), (143, 34, 154, 162, 340), (8, 56, 155, 150), (102, 55, 156, 160), (14, 151, 157, 67), (108, 161, 158, 68), (34, 89, 159, 154), (56, 102, 160, 155), (67, 157, 161, 108), (342, 340, 162, 341), (57, 389, 592, 169), (70, 171, 594, 401), (144, 162, 247, 243), (15, 38, 165, 164), (38, 37, 166, 165), (150, 9, 240, 244), (9, 58, 168, 163), (103, 57, 169, 173), (15, 164, 170, 69), (109, 174, 171, 70), (167, 175, 251, 249), (58, 103, 173, 168), (69, 170, 174, 109), (37, 341, 162, 144), (176, 177, 179, 178), (178, 179, 181, 180), (180, 181, 183, 182), (182, 183, 185, 184), (184, 185, 187, 186), (186, 187, 189, 188), (188, 189, 191, 190), (190, 191, 193, 192), (192, 193, 195, 194), (194, 195, 197, 196), (196, 197, 199, 198), (198, 199, 201, 200), (200, 201, 203, 202), (202, 203, 205, 204), (204, 205, 207, 206), (206, 207, 209, 208), (208, 209, 211, 210), (210, 211, 213, 212), (212, 213, 215, 214), (214, 215, 217, 216), (216, 217, 219, 218), (218, 219, 221, 220), (220, 221, 223, 222), (222, 223, 225, 224), (224, 225, 227, 226), (226, 227, 229, 228), (228, 229, 231, 230), (230, 231, 233, 232), (232, 233, 235, 234), (234, 235, 237, 236), (179, 177, 239, 237, 235, 233, 231, 229, 227, 225, 223, 221, 219, 217, 215, 213, 211, 209, 207, 205, 203, 201, 199, 197, 195, 193, 191, 189, 187, 185, 183, 181), (238, 239, 177, 176), (236, 237, 239, 238), (176, 178, 180, 182, 184, 186, 188, 190, 192, 194, 196, 198, 200, 202, 204, 206, 208, 210, 212, 214, 216, 218, 220, 222, 224, 226, 228, 230, 232, 234, 236, 238), (246, 244, 240, 242), (247, 245, 241, 243), (245, 246, 242, 241), (242, 240, 248, 250), (243, 241, 249, 251), (241, 242, 250, 249), (162, 154, 245, 247), (159, 150, 244, 246), (172, 167, 249, 250), (175, 144, 243, 251), (252, 253, 255, 254), (254, 255, 257, 256), (256, 257, 259, 258), (258, 259, 261, 260), (260, 261, 263, 262), (262, 263, 265, 264), (264, 265, 267, 266), (266, 267, 269, 268), (268, 269, 271, 270), (270, 271, 273, 272), (272, 273, 275, 274), (274, 275, 277, 276), (276, 277, 279, 278), (278, 279, 281, 280), (280, 281, 283, 282), (282, 283, 285, 284), (284, 285, 287, 286), (286, 287, 289, 288), (288, 289, 291, 290), (290, 291, 293, 292), (292, 293, 295, 294), (294, 295, 297, 296), (296, 297, 299, 298), (298, 299, 301, 300), (300, 301, 303, 302), (302, 303, 305, 304), (304, 305, 307, 306), (306, 307, 309, 308), (308, 309, 311, 310), (310, 311, 313, 312), (255, 253, 315, 313, 311, 309, 307, 305, 303, 301, 299, 297, 295, 293, 291, 289, 287, 285, 283, 281, 279, 277, 275, 273, 271, 269, 267, 265, 263, 261, 259, 257), (314, 315, 253, 252), (312, 313, 315, 314), (252, 254, 256, 258, 260, 262, 264, 266, 268, 270, 272, 274, 276, 278, 280, 282, 284, 286, 288, 290, 292, 294, 296, 298, 300, 302, 304, 306, 308, 310, 312, 314), (324, 322, 317, 321), (323, 324, 321, 319), (320, 316, 322, 324), (318, 320, 324, 323), (87, 28, 319, 321), (86, 5, 316, 320), (28, 130, 323, 319), (6, 87, 321, 317), (169, 592, 758, 331), (171, 336, 760, 594), (172, 163, 325, 332), (164, 165, 327, 326), (165, 166, 328, 327), (175, 167, 329, 334), (163, 168, 330, 325), (173, 169, 331, 333), (164, 326, 335, 170), (174, 337, 336, 171), (167, 172, 332, 329), (168, 173, 333, 330), (170, 335, 337, 174), (175, 334, 166), (339, 342, 341, 153), (35, 338, 342, 339), (338, 143, 340, 342), (166, 37, 144, 175), (334, 328, 166), (51, 386, 782, 355), (355, 782, 781, 356), (64, 360, 786, 398), (360, 359, 785, 786), (87, 6, 344, 361), (361, 344, 343, 362), (12, 30, 347, 346), (346, 347, 348, 345), (30, 29, 349, 347), (347, 349, 350, 348), (141, 28, 351, 367), (367, 351, 352, 368), (6, 52, 353, 344), (344, 353, 354, 343), (100, 51, 355, 363), (363, 355, 356, 364), (12, 346, 358, 63), (346, 345, 357, 358), (106, 366, 360, 64), (366, 365, 359, 360), (28, 87, 361, 351), (351, 361, 362, 352), (52, 100, 363, 353), (353, 363, 364, 354), (63, 358, 366, 106), (358, 357, 365, 366), (29, 141, 367, 349), (349, 367, 368, 350), (27, 11, 10), (27, 24, 26), (766, 446, 372, 758), (772, 760, 376, 450), (396, 465, 449, 375), (536, 537, 535, 534), (487, 413, 377, 451), (767, 497, 373, 757), (445, 452, 384, 371), (452, 454, 385, 384), (554, 456, 386, 539), (802, 458, 387, 781), (458, 460, 388, 387), (583, 462, 389, 575), (465, 396, 397, 467), (556, 546, 398, 469), (805, 785, 399, 471), (471, 399, 400, 473), (585, 577, 401, 475), (375, 449, 481, 407), (549, 419, 398, 546), (792, 422, 399, 785), (494, 498, 378, 370), (498, 499, 379, 378), (379, 748, 754, 541), (808, 501, 381, 779), (501, 502, 382, 381), (581, 677, 678, 586), (504, 495, 405, 477), (479, 406, 407, 481), (768, 496, 408, 761), (506, 497, 411, 483), (571, 562, 412, 485), (485, 412, 413, 487), (759, 377, 413, 762), (762, 413, 412, 763), (770, 562, 411, 764), (495, 488, 415, 405), (488, 489, 418, 415), (415, 418, 417, 414), (557, 490, 421, 547), (547, 421, 420, 548), (548, 420, 419, 549), (810, 491, 424, 788), (788, 424, 423, 790), (790, 423, 422, 792), (491, 492, 425, 424), (587, 493, 426, 578), (432, 429, 374, 390), (817, 429, 431, 428), (560, 563, 427, 402), (404, 374, 429, 817), (817, 428, 403, 404), (563, 564, 430, 427), (545, 392, 435, 550), (550, 435, 434, 551), (573, 565, 433, 552), (783, 393, 438, 794), (794, 438, 437, 796), (816, 566, 436, 798), (393, 394, 441, 438), (438, 441, 440, 437), (566, 567, 439, 436), (576, 395, 443, 579), (579, 443, 442, 580), (591, 680, 682, 603), (757, 373, 447, 765), (769, 508, 446, 766), (759, 771, 451, 377), (773, 772, 450, 510), (404, 480, 448, 374), (524, 481, 449, 509), (410, 486, 450, 376), (527, 487, 451, 510), (370, 378, 453, 444), (507, 511, 452, 445), (378, 379, 455, 453), (511, 512, 454, 452), (541, 380, 457, 553), (558, 513, 456, 554), (779, 381, 459, 800), (812, 514, 458, 802), (381, 382, 461, 459), (514, 515, 460, 458), (574, 383, 463, 582), (588, 516, 462, 583), (374, 448, 464, 390), (509, 449, 465, 517), (390, 464, 466, 391), (517, 465, 467, 518), (545, 555, 468, 392), (559, 556, 469, 519), (783, 803, 470, 393), (813, 805, 471, 520), (393, 470, 472, 394), (520, 471, 473, 521), (576, 584, 474, 395), (589, 585, 475, 522), (494, 503, 476, 402), (560, 569, 478, 403), (403, 478, 480, 404), (523, 479, 481, 524), (496, 505, 482, 408), (529, 506, 483, 525), (561, 570, 484, 409), (572, 571, 485, 526), (486, 537, 536, 484), (526, 532, 533, 527), (764, 411, 497, 767), (402, 427, 498, 494), (427, 430, 499, 498), (552, 755, 750, 430), (798, 436, 501, 808), (436, 439, 502, 501), (383, 672, 680, 591), (445, 371, 495, 504), (758, 372, 496, 768), (447, 373, 497, 506), (371, 384, 488, 495), (384, 385, 489, 488), (539, 386, 490, 557), (781, 387, 491, 810), (387, 388, 492, 491), (575, 389, 493, 587), (370, 444, 503, 494), (507, 445, 504, 528), (372, 446, 505, 496), (508, 447, 506, 529), (765, 447, 508, 769), (771, 773, 510, 451), (480, 524, 509, 448), (486, 527, 510, 450), (444, 453, 511, 507), (453, 455, 512, 511), (553, 457, 513, 558), (800, 459, 514, 812), (459, 461, 515, 514), (582, 463, 516, 588), (448, 509, 517, 464), (464, 517, 518, 466), (555, 559, 519, 468), (803, 813, 520, 470), (470, 520, 521, 472), (584, 589, 522, 474), (478, 523, 524, 480), (505, 529, 525, 482), (570, 572, 526, 484), (484, 526, 527, 486), (444, 507, 528, 503), (446, 508, 529, 505), (532, 530, 531, 533), (485, 530, 532, 526), (487, 531, 530, 485), (527, 533, 531, 487), (410, 535, 537, 486), (484, 536, 534, 409), (528, 504, 477, 540), (503, 528, 540, 476), (476, 540, 538, 523, 478, 569), (454, 554, 539, 385), (477, 405, 544, 543, 540), (523, 538, 542, 406, 479), (542, 538, 543, 544), (540, 543, 538), (467, 397, 546, 556), (541, 754, 749, 380), (489, 557, 547, 418), (418, 547, 548, 417), (417, 548, 549, 416), (391, 545, 550, 432), (432, 550, 551, 431), (564, 573, 552, 430), (379, 541, 553, 455), (512, 558, 554, 454), (391, 466, 555, 545), (518, 467, 556, 559), (430, 750, 752, 499), (385, 539, 557, 489), (455, 553, 558, 512), (466, 518, 559, 555), (483, 411, 562, 571), (763, 412, 562, 770), (403, 428, 563, 560), (428, 431, 564, 563), (551, 434, 565, 573), (796, 437, 566, 816), (437, 440, 774, 567, 566), (580, 442, 777), (402, 476, 569, 560), (408, 482, 570, 561), (525, 483, 571, 572), (482, 525, 572, 570), (431, 551, 573, 564), (460, 583, 575, 388), (473, 400, 577, 585), (502, 586, 574, 382), (492, 587, 578, 425), (394, 576, 579, 441), (441, 579, 580, 775, 440), (567, 776, 590, 581, 439), (382, 574, 582, 461), (515, 588, 583, 460), (394, 472, 584, 576), (521, 473, 585, 589), (439, 581, 586, 502), (388, 575, 587, 492), (461, 582, 588, 515), (472, 521, 589, 584), (778, 777, 590, 776), (462, 600, 592, 389), (475, 401, 594, 602), (568, 675, 679, 590), (493, 604, 595, 426), (395, 593, 596, 443), (443, 596, 597, 442), (574, 676, 672, 383), (383, 591, 599, 463), (516, 605, 600, 462), (395, 474, 601, 593), (522, 475, 602, 606), (598, 681, 683, 607), (389, 592, 604, 493), (463, 599, 605, 516), (474, 522, 606, 601), (442, 568, 590, 777), (608, 610, 611, 609), (610, 612, 613, 611), (612, 614, 615, 613), (614, 616, 617, 615), (616, 618, 619, 617), (618, 620, 621, 619), (620, 622, 623, 621), (622, 624, 625, 623), (624, 626, 627, 625), (626, 628, 629, 627), (628, 630, 631, 629), (630, 632, 633, 631), (632, 634, 635, 633), (634, 636, 637, 635), (636, 638, 639, 637), (638, 640, 641, 639), (640, 642, 643, 641), (642, 644, 645, 643), (644, 646, 647, 645), (646, 648, 649, 647), (648, 650, 651, 649), (650, 652, 653, 651), (652, 654, 655, 653), (654, 656, 657, 655), (656, 658, 659, 657), (658, 660, 661, 659), (660, 662, 663, 661), (662, 664, 665, 663), (664, 666, 667, 665), (666, 668, 669, 667), (611, 613, 615, 617, 619, 621, 623, 625, 627, 629, 631, 633, 635, 637, 639, 641, 643, 645, 647, 649, 651, 653, 655, 657, 659, 661, 663, 665, 667, 669, 671, 609), (670, 608, 609, 671), (668, 670, 671, 669), (608, 670, 668, 666, 664, 662, 660, 658, 656, 654, 652, 650, 648, 646, 644, 642, 640, 638, 636, 634, 632, 630, 628, 626, 624, 622, 620, 618, 616, 614, 612, 610), (678, 674, 672, 676), (679, 675, 673, 677), (677, 673, 674, 678), (674, 682, 680, 672), (675, 683, 681, 673), (673, 681, 682, 674), (590, 679, 677, 581), (586, 678, 676, 574), (603, 682, 681, 598), (607, 683, 675, 568), (684, 686, 687, 685), (686, 688, 689, 687), (688, 690, 691, 689), (690, 692, 693, 691), (692, 694, 695, 693), (694, 696, 697, 695), (696, 698, 699, 697), (698, 700, 701, 699), (700, 702, 703, 701), (702, 704, 705, 703), (704, 706, 707, 705), (706, 708, 709, 707), (708, 710, 711, 709), (710, 712, 713, 711), (712, 714, 715, 713), (714, 716, 717, 715), (716, 718, 719, 717), (718, 720, 721, 719), (720, 722, 723, 721), (722, 724, 725, 723), (724, 726, 727, 725), (726, 728, 729, 727), (728, 730, 731, 729), (730, 732, 733, 731), (732, 734, 735, 733), (734, 736, 737, 735), (736, 738, 739, 737), (738, 740, 741, 739), (740, 742, 743, 741), (742, 744, 745, 743), (687, 689, 691, 693, 695, 697, 699, 701, 703, 705, 707, 709, 711, 713, 715, 717, 719, 721, 723, 725, 727, 729, 731, 733, 735, 737, 739, 741, 743, 745, 747, 685), (746, 684, 685, 747), (744, 746, 747, 745), (684, 746, 744, 742, 740, 738, 736, 734, 732, 730, 728, 726, 724, 722, 720, 718, 716, 714, 712, 710, 708, 706, 704, 702, 700, 698, 696, 694, 692, 690, 688, 686), (756, 753, 749, 754), (755, 751, 753, 756), (752, 756, 754, 748), (750, 755, 756, 752), (500, 753, 751, 433), (499, 752, 748, 379), (433, 751, 755, 552), (380, 749, 753, 500), (600, 766, 758, 592), (602, 594, 760, 772), (603, 767, 757, 591), (604, 768, 761, 595), (593, 759, 762, 596), (596, 762, 763, 597), (607, 770, 764, 598), (591, 757, 765, 599), (605, 769, 766, 600), (593, 601, 771, 759), (606, 602, 772, 773), (598, 764, 767, 603), (592, 758, 768, 604), (599, 765, 769, 605), (601, 606, 773, 771), (607, 597, 770), (775, 580, 777, 778), (440, 775, 778, 774), (774, 778, 776, 567), (597, 607, 568, 442), (770, 597, 763), (456, 801, 782, 386), (801, 802, 781, 782), (469, 398, 786, 806), (806, 786, 785, 805), (419, 791, 786, 398), (791, 792, 785, 786), (500, 807, 780, 380), (807, 808, 779, 780), (490, 809, 787, 421), (809, 810, 788, 787), (421, 787, 789, 420), (787, 788, 790, 789), (420, 789, 791, 419), (789, 790, 792, 791), (392, 784, 793, 435), (784, 783, 794, 793), (435, 793, 795, 434), (793, 794, 796, 795), (565, 815, 797, 433), (815, 816, 798, 797), (380, 780, 799, 457), (780, 779, 800, 799), (513, 811, 801, 456), (811, 812, 802, 801), (392, 468, 804, 784), (784, 804, 803, 783), (519, 469, 806, 814), (814, 806, 805, 813), (433, 797, 807, 500), (797, 798, 808, 807), (386, 782, 809, 490), (782, 781, 810, 809), (457, 799, 811, 513), (799, 800, 812, 811), (468, 519, 814, 804), (804, 814, 813, 803), (434, 795, 815, 565), (795, 796, 816, 815), (432, 390, 391), (432, 431, 429)])
me_cube.materials.append(mat_material)
me_cube.use_remesh_preserve_volume = False
me_cube.use_remesh_preserve_attributes = False
me_cube.use_mirror_vertex_groups = False
me_cube.update()

# ---- objects
ob_sun = bpy.data.objects.new('Sun', light_sun)
ob_cube = bpy.data.objects.new('Cube', me_cube)
ob_camera = bpy.data.objects.new('Camera', cam_camera)

# ---- transforms, parenting, visibility, modifiers, constraints
ob_sun.location = (0.00956, 4.13e-06, 5.669)
ob_sun.lineart.crease_threshold = 0.0
ob_cube.location = (2.614, 1.138, 3.261)
ob_cube.lock_rotations_4d = False
ob_cube.empty_display_type = 'ARROWS'
ob_cube.lineart.crease_threshold = 0.0
_m = ob_cube.modifiers.new('EdgeSplit', 'EDGE_SPLIT')
_m.split_angle = 0.0
ob_camera.location = (7.481, -6.508, 5.344)
ob_camera.rotation_euler = (1.109, 0.01082, 0.8149)
ob_camera.lock_rotations_4d = False
ob_camera.empty_display_type = 'ARROWS'
ob_camera.color = (0.0, 0.0, 0.0, 0.0)
ob_camera.display_type = 'WIRE'
ob_camera.lineart.crease_threshold = 0.0

# ---- collection membership
col_collection_1.objects.link(ob_sun)
col_collection_1.objects.link(ob_cube)
col_collection_1.objects.link(ob_camera)

# ---- scene / render settings (as saved in the file)
scene.camera = ob_camera
scene.frame_start = 1; scene.frame_end = 250; scene.frame_set(1)
scene.render.engine = 'CYCLES'
scene.render.image_settings.color_mode = 'RGB'
scene.render.image_settings.compression = 90
scene.render.resolution_percentage = 50
scene.render.dither_intensity = 0.0
scene.cycles.use_denoising = False
scene.cycles.samples = 10
scene.cycles.sampling_pattern = 'TABULATED_SOBOL'
scene.cycles.light_sampling_threshold = 0.0
scene.cycles.use_adaptive_sampling = False
scene.cycles.use_light_tree = False
scene.cycles.blur_glossy = 0.0
scene.cycles.volume_bounces = 1
scene.cycles.pixel_filter_type = 'GAUSSIAN'
scene.cycles.sample_clamp_indirect = 0.0
scene.view_settings.view_transform = 'Standard'
bpy.context.view_layer.update()
